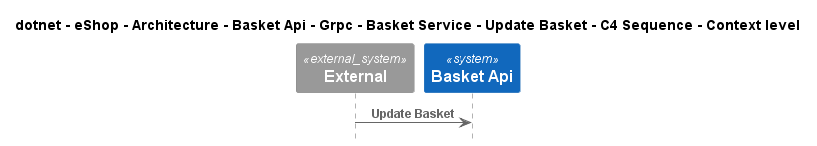

The diagram above was rendered by PlantUML. Its source (embedded in the PNG):
@startuml
!include ..\..\..\..\..\..\..\..\..\..\..\.c4s\C4_Sequence.puml

title dotnet - eShop - Architecture - Basket Api - Grpc - Basket Service - Update Basket - C4 Sequence - Context level

System_Ext(C4InterFlow.SoftwareSystems.ExternalSystem, "External", "")
System(dotnet.eShop.Architecture.SoftwareSystems.BasketApi, "Basket Api", "")

Rel(C4InterFlow.SoftwareSystems.ExternalSystem, dotnet.eShop.Architecture.SoftwareSystems.BasketApi, "Update Basket")


@enduml